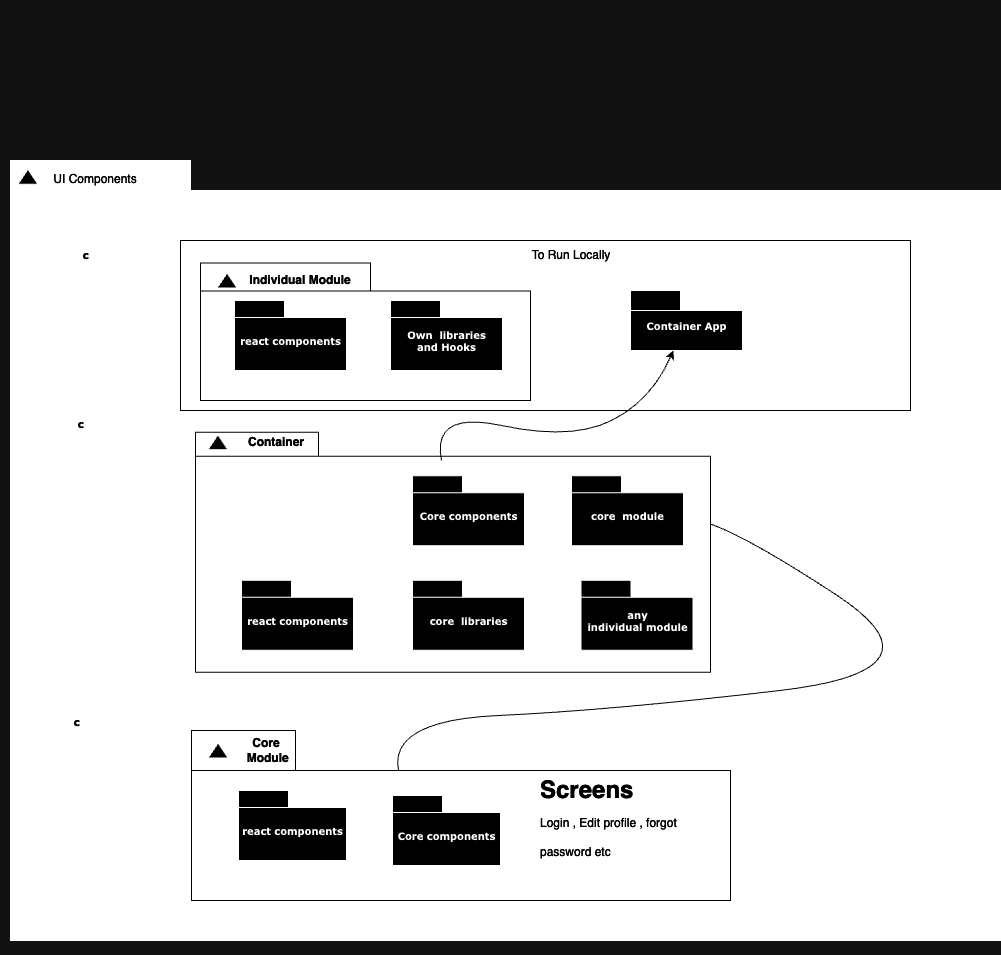

The diagram above was exported from draw.io. Its source (the exported page's mxGraphModel, read from the mxfile embedded in the PNG):
<mxGraphModel dx="1272" dy="825" grid="1" gridSize="10" guides="1" tooltips="1" connect="1" arrows="1" fold="1" page="1" pageScale="1" pageWidth="827" pageHeight="1169" background="none" math="0" shadow="0">
  <root>
    <mxCell id="0" />
    <mxCell id="1" parent="0" />
    <mxCell id="6e0c8c40b5770093-47" value="" style="shape=folder;fontStyle=1;spacingTop=10;tabWidth=123;tabHeight=24;tabPosition=left;html=1;rounded=0;shadow=0;comic=0;labelBackgroundColor=none;strokeWidth=1;fontFamily=Verdana;fontSize=10;align=center;movable=0;resizable=0;rotatable=0;deletable=0;editable=0;locked=1;connectable=0;" parent="1" vertex="1">
      <mxGeometry x="553.5" y="774.5" width="332" height="130" as="geometry" />
    </mxCell>
    <mxCell id="6e0c8c40b5770093-48" value="" style="triangle;whiteSpace=wrap;html=1;rounded=0;shadow=0;comic=0;labelBackgroundColor=none;strokeWidth=1;fontFamily=Verdana;fontSize=10;align=center;rotation=-90;movable=0;resizable=0;rotatable=0;deletable=0;editable=0;locked=1;connectable=0;" parent="1" vertex="1">
      <mxGeometry x="649.5" y="776.5" width="15" height="20" as="geometry" />
    </mxCell>
    <mxCell id="6e0c8c40b5770093-49" value="package" style="shape=folder;fontStyle=1;spacingTop=10;tabWidth=50;tabHeight=17;tabPosition=left;html=1;rounded=0;shadow=0;comic=0;labelBackgroundColor=none;strokeWidth=1;fontFamily=Verdana;fontSize=10;align=center;movable=0;resizable=0;rotatable=0;deletable=0;editable=0;locked=1;connectable=0;" parent="1" vertex="1">
      <mxGeometry x="571.5" y="814.5" width="112" height="70" as="geometry" />
    </mxCell>
    <mxCell id="6e0c8c40b5770093-50" value="package" style="shape=folder;fontStyle=1;spacingTop=10;tabWidth=50;tabHeight=17;tabPosition=left;html=1;rounded=0;shadow=0;comic=0;labelBackgroundColor=none;strokeWidth=1;fontFamily=Verdana;fontSize=10;align=center;movable=0;resizable=0;rotatable=0;deletable=0;editable=0;locked=1;connectable=0;" parent="1" vertex="1">
      <mxGeometry x="740.5" y="814.5" width="112" height="70" as="geometry" />
    </mxCell>
    <mxCell id="6e0c8c40b5770093-52" value="" style="group;movable=0;resizable=0;rotatable=0;deletable=0;editable=0;locked=1;connectable=0;" parent="1" vertex="1" connectable="0">
      <mxGeometry x="576.5" y="954.5694795496323" width="130" height="70" as="geometry" />
    </mxCell>
    <mxCell id="6e0c8c40b5770093-53" value="package" style="shape=folder;fontStyle=1;spacingTop=10;tabWidth=50;tabHeight=17;tabPosition=left;html=1;rounded=0;shadow=0;comic=0;labelBackgroundColor=none;strokeWidth=1;fontFamily=Verdana;fontSize=10;align=center;movable=0;resizable=0;rotatable=0;deletable=0;editable=0;locked=1;connectable=0;" parent="6e0c8c40b5770093-52" vertex="1">
      <mxGeometry width="130" height="70" as="geometry" />
    </mxCell>
    <mxCell id="6e0c8c40b5770093-54" value="" style="triangle;whiteSpace=wrap;html=1;rounded=0;shadow=0;comic=0;labelBackgroundColor=none;strokeWidth=1;fontFamily=Verdana;fontSize=10;align=center;rotation=-90;movable=0;resizable=0;rotatable=0;deletable=0;editable=0;locked=1;connectable=0;" parent="6e0c8c40b5770093-52" vertex="1">
      <mxGeometry x="100" y="25" width="15" height="20" as="geometry" />
    </mxCell>
    <mxCell id="6e0c8c40b5770093-55" value="" style="group;movable=0;resizable=0;rotatable=0;deletable=0;editable=0;locked=1;connectable=0;" parent="1" vertex="1" connectable="0">
      <mxGeometry x="743.5" y="954.5694795496323" width="130" height="70" as="geometry" />
    </mxCell>
    <mxCell id="6e0c8c40b5770093-56" value="package" style="shape=folder;fontStyle=1;spacingTop=10;tabWidth=50;tabHeight=17;tabPosition=left;html=1;rounded=0;shadow=0;comic=0;labelBackgroundColor=none;strokeWidth=1;fontFamily=Verdana;fontSize=10;align=center;movable=0;resizable=0;rotatable=0;deletable=0;editable=0;locked=1;connectable=0;" parent="6e0c8c40b5770093-55" vertex="1">
      <mxGeometry width="130" height="70" as="geometry" />
    </mxCell>
    <mxCell id="6e0c8c40b5770093-57" value="" style="triangle;whiteSpace=wrap;html=1;rounded=0;shadow=0;comic=0;labelBackgroundColor=none;strokeWidth=1;fontFamily=Verdana;fontSize=10;align=center;rotation=-90;movable=0;resizable=0;rotatable=0;deletable=0;editable=0;locked=1;connectable=0;" parent="6e0c8c40b5770093-55" vertex="1">
      <mxGeometry x="100" y="25" width="15" height="20" as="geometry" />
    </mxCell>
    <mxCell id="iA_OuxxpGv3jJ7h5PVRj-19" value="" style="group;movable=1;resizable=1;rotatable=1;deletable=1;editable=1;locked=0;connectable=1;" vertex="1" connectable="0" parent="1">
      <mxGeometry x="249" y="150" width="1001" height="954.5" as="geometry" />
    </mxCell>
    <mxCell id="iA_OuxxpGv3jJ7h5PVRj-44" value="" style="rounded=1;whiteSpace=wrap;html=1;fillColor=#000000;movable=0;resizable=0;rotatable=0;deletable=0;editable=0;locked=1;connectable=0;" vertex="1" parent="iA_OuxxpGv3jJ7h5PVRj-19">
      <mxGeometry x="390" y="205" width="480" height="340" as="geometry" />
    </mxCell>
    <mxCell id="6e0c8c40b5770093-72" value="" style="shape=folder;fontStyle=1;spacingTop=10;tabWidth=180;tabHeight=30;tabPosition=left;html=1;rounded=0;shadow=0;comic=0;labelBackgroundColor=none;strokeWidth=1;fillColor=#000000;fontFamily=Verdana;fontSize=10;align=center;movable=0;resizable=0;rotatable=0;deletable=0;editable=0;locked=1;connectable=0;" parent="iA_OuxxpGv3jJ7h5PVRj-19" vertex="1">
      <mxGeometry x="10" y="160" width="990" height="780" as="geometry" />
    </mxCell>
    <mxCell id="6e0c8c40b5770093-51" value="" style="triangle;whiteSpace=wrap;html=1;rounded=0;shadow=0;comic=0;labelBackgroundColor=none;strokeColor=#000000;strokeWidth=1;fillColor=#ffffff;fontFamily=Verdana;fontSize=10;fontColor=#000000;align=center;rotation=-90;movable=0;resizable=0;rotatable=0;deletable=0;editable=0;locked=1;connectable=0;" parent="iA_OuxxpGv3jJ7h5PVRj-19" vertex="1">
      <mxGeometry x="219" y="262.5" width="15" height="20" as="geometry" />
    </mxCell>
    <mxCell id="iA_OuxxpGv3jJ7h5PVRj-1" value="Individual Module" style="rounded=0;whiteSpace=wrap;html=1;fontStyle=1;labelBackgroundColor=#000000;fontColor=#FFFFFF;fillColor=#000000;movable=0;resizable=0;rotatable=0;deletable=0;editable=0;locked=1;connectable=0;" vertex="1" parent="iA_OuxxpGv3jJ7h5PVRj-19">
      <mxGeometry x="250" y="265.75" width="110" height="13.5" as="geometry" />
    </mxCell>
    <mxCell id="iA_OuxxpGv3jJ7h5PVRj-17" value="UI Components" style="rounded=0;whiteSpace=wrap;html=1;fillColor=#000000;fontColor=#FFFFFF;movable=0;resizable=0;rotatable=0;deletable=0;editable=0;locked=1;connectable=0;" vertex="1" parent="iA_OuxxpGv3jJ7h5PVRj-19">
      <mxGeometry x="35" y="166.25" width="120" height="25.5" as="geometry" />
    </mxCell>
    <mxCell id="iA_OuxxpGv3jJ7h5PVRj-2" value="" style="triangle;whiteSpace=wrap;html=1;rounded=0;shadow=0;comic=0;labelBackgroundColor=none;strokeWidth=1;fontFamily=Verdana;fontSize=10;align=center;rotation=-90;movable=0;resizable=0;rotatable=0;deletable=0;editable=0;locked=1;connectable=0;" vertex="1" parent="iA_OuxxpGv3jJ7h5PVRj-19">
      <mxGeometry x="20" y="166.25" width="15" height="20" as="geometry" />
    </mxCell>
    <mxCell id="iA_OuxxpGv3jJ7h5PVRj-43" style="edgeStyle=orthogonalEdgeStyle;rounded=0;orthogonalLoop=1;jettySize=auto;html=1;exitX=0.5;exitY=1;exitDx=0;exitDy=0;exitPerimeter=0;movable=0;resizable=0;rotatable=0;deletable=0;editable=0;locked=1;connectable=0;" edge="1" parent="iA_OuxxpGv3jJ7h5PVRj-19" source="6e0c8c40b5770093-33" target="6e0c8c40b5770093-33">
      <mxGeometry relative="1" as="geometry" />
    </mxCell>
    <mxCell id="iA_OuxxpGv3jJ7h5PVRj-45" value="" style="rounded=0;whiteSpace=wrap;html=1;fillColor=#000000;strokeColor=#FFFFFF;movable=0;resizable=0;rotatable=0;deletable=0;editable=0;locked=1;connectable=0;" vertex="1" parent="iA_OuxxpGv3jJ7h5PVRj-19">
      <mxGeometry x="180" y="240" width="730" height="170" as="geometry" />
    </mxCell>
    <mxCell id="6e0c8c40b5770093-33" value="c&lt;span style=&quot;white-space: pre;&quot;&gt;&#09;&lt;/span&gt;&lt;span style=&quot;white-space: pre;&quot;&gt;&#09;&lt;/span&gt;&lt;span style=&quot;white-space: pre;&quot;&gt;&#09;&lt;/span&gt;&amp;nbsp; &amp;nbsp; &amp;nbsp; &amp;nbsp; &amp;nbsp;&amp;nbsp;" style="shape=folder;fontStyle=1;spacingTop=10;tabWidth=170;tabHeight=28;tabPosition=left;html=1;rounded=0;shadow=0;comic=0;labelBackgroundColor=none;strokeColor=#FFFFFF;strokeWidth=1;fillColor=#000000;fontFamily=Verdana;fontSize=10;fontColor=#FFFFFF;align=right;labelPosition=left;verticalLabelPosition=top;verticalAlign=bottom;movable=0;resizable=0;rotatable=0;deletable=0;editable=0;locked=1;connectable=0;" parent="iA_OuxxpGv3jJ7h5PVRj-19" vertex="1">
      <mxGeometry x="200" y="262.5" width="330" height="137.5" as="geometry" />
    </mxCell>
    <mxCell id="6e0c8c40b5770093-43" value="react components" style="shape=folder;fontStyle=1;spacingTop=10;tabWidth=50;tabHeight=17;tabPosition=left;html=1;rounded=0;shadow=0;comic=0;labelBackgroundColor=none;strokeColor=#000000;strokeWidth=1;fillColor=#ffffff;fontFamily=Verdana;fontSize=10;fontColor=#000000;align=center;movable=0;resizable=0;rotatable=0;deletable=0;editable=0;locked=1;connectable=0;" parent="iA_OuxxpGv3jJ7h5PVRj-19" vertex="1">
      <mxGeometry x="234" y="300" width="112" height="70" as="geometry" />
    </mxCell>
    <mxCell id="iA_OuxxpGv3jJ7h5PVRj-42" value="Own&amp;nbsp; libraries &lt;br&gt;and Hooks" style="shape=folder;fontStyle=1;spacingTop=10;tabWidth=50;tabHeight=17;tabPosition=left;html=1;rounded=0;shadow=0;comic=0;labelBackgroundColor=none;strokeColor=#000000;strokeWidth=1;fillColor=#ffffff;fontFamily=Verdana;fontSize=10;fontColor=#000000;align=center;movable=0;resizable=0;rotatable=0;deletable=0;editable=0;locked=1;connectable=0;" vertex="1" parent="iA_OuxxpGv3jJ7h5PVRj-19">
      <mxGeometry x="390" y="300" width="112" height="70" as="geometry" />
    </mxCell>
    <mxCell id="iA_OuxxpGv3jJ7h5PVRj-47" value="" style="triangle;whiteSpace=wrap;html=1;rounded=0;shadow=0;comic=0;labelBackgroundColor=none;strokeColor=#000000;strokeWidth=1;fillColor=#ffffff;fontFamily=Verdana;fontSize=10;fontColor=#000000;align=center;rotation=-90;movable=0;resizable=0;rotatable=0;deletable=0;editable=0;locked=1;connectable=0;" vertex="1" parent="iA_OuxxpGv3jJ7h5PVRj-19">
      <mxGeometry x="219" y="270" width="15" height="20" as="geometry" />
    </mxCell>
    <mxCell id="iA_OuxxpGv3jJ7h5PVRj-48" value="Individual Module" style="rounded=0;whiteSpace=wrap;html=1;fontStyle=1;labelBackgroundColor=#000000;fontColor=#FFFFFF;fillColor=#000000;movable=0;resizable=0;rotatable=0;deletable=0;editable=0;locked=1;connectable=0;" vertex="1" parent="iA_OuxxpGv3jJ7h5PVRj-19">
      <mxGeometry x="240" y="273.25" width="120" height="13.5" as="geometry" />
    </mxCell>
    <mxCell id="iA_OuxxpGv3jJ7h5PVRj-49" value="To Run Locally" style="text;html=1;strokeColor=none;fillColor=none;align=center;verticalAlign=middle;whiteSpace=wrap;rounded=0;fontColor=#FFFFFF;movable=0;resizable=0;rotatable=0;deletable=0;editable=0;locked=1;connectable=0;" vertex="1" parent="iA_OuxxpGv3jJ7h5PVRj-19">
      <mxGeometry x="502" y="240" width="138" height="30" as="geometry" />
    </mxCell>
    <mxCell id="iA_OuxxpGv3jJ7h5PVRj-50" value="Container App&lt;br&gt;" style="shape=folder;fontStyle=1;spacingTop=10;tabWidth=50;tabHeight=20;tabPosition=left;html=1;rounded=0;shadow=0;comic=0;labelBackgroundColor=none;strokeColor=#000000;strokeWidth=1;fillColor=#ffffff;fontFamily=Verdana;fontSize=10;fontColor=#000000;align=center;movable=0;resizable=0;rotatable=0;deletable=0;editable=0;locked=1;connectable=0;" vertex="1" parent="iA_OuxxpGv3jJ7h5PVRj-19">
      <mxGeometry x="630" y="290" width="112" height="60" as="geometry" />
    </mxCell>
    <mxCell id="iA_OuxxpGv3jJ7h5PVRj-54" value="c&lt;span style=&quot;white-space: pre;&quot;&gt;&#09;&lt;/span&gt;&lt;span style=&quot;white-space: pre;&quot;&gt;&#09;&lt;/span&gt;&lt;span style=&quot;white-space: pre;&quot;&gt;&#09;&lt;/span&gt;&amp;nbsp; &amp;nbsp; &amp;nbsp; &amp;nbsp; &amp;nbsp;&amp;nbsp;" style="shape=folder;fontStyle=1;spacingTop=10;tabWidth=104;tabHeight=40;tabPosition=left;html=1;rounded=0;shadow=0;comic=0;labelBackgroundColor=none;strokeColor=#FFFFFF;strokeWidth=1;fillColor=#000000;fontFamily=Verdana;fontSize=10;fontColor=#FFFFFF;align=right;labelPosition=left;verticalLabelPosition=top;verticalAlign=bottom;movable=0;resizable=0;rotatable=0;deletable=0;editable=0;locked=1;connectable=0;" vertex="1" parent="iA_OuxxpGv3jJ7h5PVRj-19">
      <mxGeometry x="191" y="730" width="539" height="170" as="geometry" />
    </mxCell>
    <mxCell id="iA_OuxxpGv3jJ7h5PVRj-55" value="" style="triangle;whiteSpace=wrap;html=1;rounded=0;shadow=0;comic=0;labelBackgroundColor=none;strokeColor=#000000;strokeWidth=1;fillColor=#ffffff;fontFamily=Verdana;fontSize=10;fontColor=#000000;align=center;rotation=-90;movable=0;resizable=0;rotatable=0;deletable=0;editable=0;locked=1;connectable=0;" vertex="1" parent="iA_OuxxpGv3jJ7h5PVRj-19">
      <mxGeometry x="210" y="740" width="15" height="20" as="geometry" />
    </mxCell>
    <mxCell id="iA_OuxxpGv3jJ7h5PVRj-56" value="Core&lt;br&gt;&amp;nbsp;Module" style="rounded=0;whiteSpace=wrap;html=1;fontStyle=1;labelBackgroundColor=#000000;fontColor=#FFFFFF;fillColor=#000000;movable=0;resizable=0;rotatable=0;deletable=0;editable=0;locked=1;connectable=0;" vertex="1" parent="iA_OuxxpGv3jJ7h5PVRj-19">
      <mxGeometry x="251" y="743.25" width="30" height="13.5" as="geometry" />
    </mxCell>
    <mxCell id="iA_OuxxpGv3jJ7h5PVRj-59" value="Core components" style="shape=folder;fontStyle=1;spacingTop=10;tabWidth=50;tabHeight=17;tabPosition=left;html=1;rounded=0;shadow=0;comic=0;labelBackgroundColor=none;strokeColor=#000000;strokeWidth=1;fillColor=#ffffff;fontFamily=Verdana;fontSize=10;fontColor=#000000;align=center;movable=0;resizable=0;rotatable=0;deletable=0;editable=0;locked=1;connectable=0;" vertex="1" parent="iA_OuxxpGv3jJ7h5PVRj-19">
      <mxGeometry x="392" y="795" width="108" height="70" as="geometry" />
    </mxCell>
    <mxCell id="iA_OuxxpGv3jJ7h5PVRj-80" value="react components" style="shape=folder;fontStyle=1;spacingTop=10;tabWidth=50;tabHeight=17;tabPosition=left;html=1;rounded=0;shadow=0;comic=0;labelBackgroundColor=none;strokeColor=#000000;strokeWidth=1;fillColor=#ffffff;fontFamily=Verdana;fontSize=10;fontColor=#000000;align=center;movable=0;resizable=0;rotatable=0;deletable=0;editable=0;locked=1;connectable=0;" vertex="1" parent="iA_OuxxpGv3jJ7h5PVRj-19">
      <mxGeometry x="238" y="790" width="108" height="70" as="geometry" />
    </mxCell>
    <mxCell id="iA_OuxxpGv3jJ7h5PVRj-81" value="&lt;h1&gt;&lt;span style=&quot;background-color: initial;&quot;&gt;Screens&lt;br&gt;&lt;/span&gt;&lt;span style=&quot;background-color: initial; font-size: 12px; font-weight: normal;&quot;&gt;Login , Edit profile , forgot password etc&amp;nbsp;&lt;/span&gt;&lt;br&gt;&lt;/h1&gt;" style="text;html=1;strokeColor=none;fillColor=none;spacing=5;spacingTop=-20;whiteSpace=wrap;overflow=hidden;rounded=0;fontColor=#FFFFFF;movable=0;resizable=0;rotatable=0;deletable=0;editable=0;locked=1;connectable=0;" vertex="1" parent="iA_OuxxpGv3jJ7h5PVRj-19">
      <mxGeometry x="535" y="770" width="190" height="120" as="geometry" />
    </mxCell>
    <mxCell id="iA_OuxxpGv3jJ7h5PVRj-82" value="" style="curved=1;endArrow=classic;html=1;rounded=0;strokeColor=#FFFFFF;entryX=0;entryY=0;entryDx=112;entryDy=43.5;entryPerimeter=0;movable=0;resizable=0;rotatable=0;deletable=0;editable=0;locked=1;connectable=0;" edge="1" parent="iA_OuxxpGv3jJ7h5PVRj-19" target="iA_OuxxpGv3jJ7h5PVRj-39">
      <mxGeometry width="50" height="50" relative="1" as="geometry">
        <mxPoint x="398" y="770" as="sourcePoint" />
        <mxPoint x="701" y="520" as="targetPoint" />
        <Array as="points">
          <mxPoint x="388" y="720" />
          <mxPoint x="608" y="710" />
          <mxPoint x="951" y="670" />
          <mxPoint x="721" y="519" />
        </Array>
      </mxGeometry>
    </mxCell>
    <mxCell id="iA_OuxxpGv3jJ7h5PVRj-28" value="" style="triangle;whiteSpace=wrap;html=1;rounded=0;shadow=0;comic=0;labelBackgroundColor=none;strokeWidth=1;fontFamily=Verdana;fontSize=10;align=center;rotation=-90;movable=0;resizable=0;rotatable=0;deletable=0;editable=0;locked=1;connectable=0;" vertex="1" parent="1">
      <mxGeometry x="659.5" y="786.5" width="15" height="20" as="geometry" />
    </mxCell>
    <mxCell id="iA_OuxxpGv3jJ7h5PVRj-29" value="c&lt;span style=&quot;white-space: pre;&quot;&gt;&#09;&lt;/span&gt;&lt;span style=&quot;white-space: pre;&quot;&gt;&#09;&lt;/span&gt;&lt;span style=&quot;white-space: pre;&quot;&gt;&#09;&lt;/span&gt;&amp;nbsp; &amp;nbsp; &amp;nbsp; &amp;nbsp; &amp;nbsp;&amp;nbsp;" style="shape=folder;fontStyle=1;spacingTop=10;tabWidth=123;tabHeight=24;tabPosition=left;html=1;rounded=0;shadow=0;comic=0;labelBackgroundColor=none;strokeColor=#FFFFFF;strokeWidth=1;fillColor=#000000;fontFamily=Verdana;fontSize=10;fontColor=#FFFFFF;align=right;labelPosition=left;verticalLabelPosition=top;verticalAlign=bottom;movable=0;resizable=0;rotatable=0;deletable=0;editable=0;locked=1;connectable=0;" vertex="1" parent="1">
      <mxGeometry x="444" y="581.75" width="515" height="240" as="geometry" />
    </mxCell>
    <mxCell id="iA_OuxxpGv3jJ7h5PVRj-30" value="Core components" style="shape=folder;fontStyle=1;spacingTop=10;tabWidth=50;tabHeight=17;tabPosition=left;html=1;rounded=0;shadow=0;comic=0;labelBackgroundColor=none;strokeColor=#000000;strokeWidth=1;fillColor=#ffffff;fontFamily=Verdana;fontSize=10;fontColor=#000000;align=center;movable=0;resizable=0;rotatable=0;deletable=0;editable=0;locked=1;connectable=0;" vertex="1" parent="1">
      <mxGeometry x="661" y="625.25" width="112" height="70" as="geometry" />
    </mxCell>
    <mxCell id="iA_OuxxpGv3jJ7h5PVRj-31" value="react components" style="shape=folder;fontStyle=1;spacingTop=10;tabWidth=50;tabHeight=17;tabPosition=left;html=1;rounded=0;shadow=0;comic=0;labelBackgroundColor=none;strokeColor=#000000;strokeWidth=1;fillColor=#ffffff;fontFamily=Verdana;fontSize=10;fontColor=#000000;align=center;movable=0;resizable=0;rotatable=0;deletable=0;editable=0;locked=1;connectable=0;" vertex="1" parent="1">
      <mxGeometry x="490" y="729.75" width="112" height="70" as="geometry" />
    </mxCell>
    <mxCell id="iA_OuxxpGv3jJ7h5PVRj-32" value="core&amp;nbsp; libraries" style="shape=folder;fontStyle=1;spacingTop=10;tabWidth=50;tabHeight=17;tabPosition=left;html=1;rounded=0;shadow=0;comic=0;labelBackgroundColor=none;strokeColor=#000000;strokeWidth=1;fillColor=#ffffff;fontFamily=Verdana;fontSize=10;fontColor=#000000;align=center;movable=0;resizable=0;rotatable=0;deletable=0;editable=0;locked=1;connectable=0;" vertex="1" parent="1">
      <mxGeometry x="661" y="729.75" width="112" height="70" as="geometry" />
    </mxCell>
    <mxCell id="iA_OuxxpGv3jJ7h5PVRj-33" value="any &lt;br&gt;individual module" style="shape=folder;fontStyle=1;spacingTop=10;tabWidth=50;tabHeight=17;tabPosition=left;html=1;rounded=0;shadow=0;comic=0;labelBackgroundColor=none;strokeColor=#000000;strokeWidth=1;fillColor=#ffffff;fontFamily=Verdana;fontSize=10;fontColor=#000000;align=center;movable=0;resizable=0;rotatable=0;deletable=0;editable=0;locked=1;connectable=0;" vertex="1" parent="1">
      <mxGeometry x="829.5" y="729.75" width="112" height="70" as="geometry" />
    </mxCell>
    <mxCell id="iA_OuxxpGv3jJ7h5PVRj-34" value="" style="triangle;whiteSpace=wrap;html=1;rounded=0;shadow=0;comic=0;labelBackgroundColor=none;strokeColor=#000000;strokeWidth=1;fillColor=#ffffff;fontFamily=Verdana;fontSize=10;fontColor=#000000;align=center;rotation=-90;movable=0;resizable=0;rotatable=0;deletable=0;editable=0;locked=1;connectable=0;" vertex="1" parent="1">
      <mxGeometry x="459" y="581.75" width="15" height="20" as="geometry" />
    </mxCell>
    <mxCell id="iA_OuxxpGv3jJ7h5PVRj-35" value="Container" style="rounded=0;whiteSpace=wrap;html=1;fontStyle=1;labelBackgroundColor=#000000;fontColor=#FFFFFF;fillColor=#000000;movable=0;resizable=0;rotatable=0;deletable=0;editable=0;locked=1;connectable=0;" vertex="1" parent="1">
      <mxGeometry x="490" y="585" width="70" height="13.5" as="geometry" />
    </mxCell>
    <mxCell id="iA_OuxxpGv3jJ7h5PVRj-39" value="core&amp;nbsp; module" style="shape=folder;fontStyle=1;spacingTop=10;tabWidth=50;tabHeight=17;tabPosition=left;html=1;rounded=0;shadow=0;comic=0;labelBackgroundColor=none;strokeColor=#000000;strokeWidth=1;fillColor=#ffffff;fontFamily=Verdana;fontSize=10;fontColor=#000000;align=center;movable=0;resizable=0;rotatable=0;deletable=0;editable=0;locked=1;connectable=0;" vertex="1" parent="1">
      <mxGeometry x="820" y="625.25" width="112" height="70" as="geometry" />
    </mxCell>
    <mxCell id="iA_OuxxpGv3jJ7h5PVRj-53" value="" style="curved=1;endArrow=classic;html=1;rounded=0;strokeColor=#FFFFFF;movable=0;resizable=0;rotatable=0;deletable=0;editable=0;locked=1;connectable=0;" edge="1" parent="1" target="iA_OuxxpGv3jJ7h5PVRj-50">
      <mxGeometry width="50" height="50" relative="1" as="geometry">
        <mxPoint x="690" y="610" as="sourcePoint" />
        <mxPoint x="750" y="440" as="targetPoint" />
        <Array as="points">
          <mxPoint x="680" y="560" />
          <mxPoint x="820" y="590" />
          <mxPoint x="900" y="550" />
        </Array>
      </mxGeometry>
    </mxCell>
  </root>
</mxGraphModel>